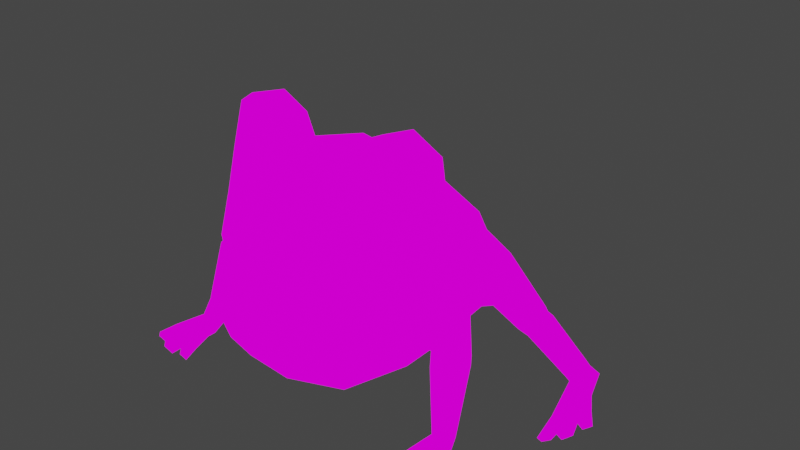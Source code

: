 # Source: FROG_rig_Jump.blend  (saved by Blender 2.91.10; exported with 4.5.12 LTS)
import bpy
from mathutils import Matrix  # noqa: F401  (used for matrix-valued properties, if any)

bpy.ops.wm.read_factory_settings(use_empty=True)
scene = bpy.context.scene
scene.name = 'Scene'

# ---- collections
col_collection = bpy.data.collections.new('Collection'); scene.collection.children.link(col_collection)

# ---- images (referenced by path relative to the original .blend; pixels are not part of the script)
import os
ASSET_DIR = os.environ.get("B2B_ASSET_DIR", "")  # directory of the original .blend (textures are referenced by path, not embedded)
HERE = os.path.dirname(os.path.abspath(__file__))  # packed textures are extracted next to this script under _unpacked/

def load_image(name, relpath, width, height, colorspace="sRGB"):
    """Load a texture the original file referenced (path relative to the .blend, or extracted next to this script)."""
    p = next((c for c in (os.path.join(HERE, relpath), os.path.join(ASSET_DIR, relpath)) if relpath and os.path.exists(c)), "")
    if p:
        img = bpy.data.images.load(p, check_existing=True)
        img.name = name
    else:  # same state as the original file: an image datablock whose file is absent (Cycles renders it pink)
        img = bpy.data.images.new(name, width, height)
        img.source = "FILE"
        img.filepath = "//" + (relpath or name)
    img.colorspace_settings.name = colorspace
    return img
img_colors_png_001 = load_image('colors.png.001', 'colors.png', 1024, 1024, 'sRGB')

# ---- materials (node trees are filled in below, after node groups)
mat_frog = bpy.data.materials.new('frog')
mat_frog.use_transparent_shadow = False

# ---- material node trees
mat_frog.use_nodes = True; mat_frog.node_tree.nodes.clear()
_N = mat_frog.node_tree.nodes; _L = mat_frog.node_tree.links
n0 = _N.new('ShaderNodeBsdfPrincipled'); n0.name = 'Principled BSDF'; n0.location = (10, 300)
n0.distribution = 'GGX'
n0.subsurface_method = 'BURLEY'
n0.inputs[3].default_value = 1.45
n0.inputs[27].default_value = (0.0, 0.0, 0.0, 1.0)
n0.inputs[28].default_value = 1.0
n1 = _N.new('ShaderNodeOutputMaterial'); n1.name = 'Material Output'; n1.location = (300, 300)
n2 = _N.new('ShaderNodeTexImage'); n2.name = 'Image Texture'; n2.location = (-320, 163)
n2.image = img_colors_png_001
_L.new(n2.outputs[0], n1.inputs[0])
n1.is_active_output = True

# ---- world
world_world = bpy.data.worlds.new('World'); scene.world = world_world
world_world.use_nodes = True; world_world.node_tree.nodes.clear()
_N = world_world.node_tree.nodes; _L = world_world.node_tree.links
n0 = _N.new('ShaderNodeOutputWorld'); n0.name = 'World Output'; n0.location = (300, 300)
n1 = _N.new('ShaderNodeBackground'); n1.name = 'Background'; n1.location = (10, 300)
n1.inputs[0].default_value = (0.05088, 0.05088, 0.05088, 1.0)
_L.new(n1.outputs[0], n0.inputs[0])
n0.is_active_output = True
world_world.color = (0.05088, 0.05088, 0.05088)
world_world.use_sun_shadow = False
world_world.sun_shadow_jitter_overblur = 0.0

# ---- meshes
me_cube_002 = bpy.data.meshes.new('Cube.002')
me_cube_002.from_pydata([(0.3611, 0.4402, 0.1773), (0.2691, 0.02207, 0.09603), (0.4622, 0.03429, 0.8961), (0.0, 0.6921, 0.4083), (0.0, 0.7672, 0.09463), (0.0, 0.7672, 0.2537), (0.0, 0.07362, 1.031), (0.0, 0.5913, 0.5574), (0.0, 0.3317, 0.8502), (0.0, 0.4259, 0.02617), (0.0, 0.004974, 0.01737), (0.183, 0.6782, 0.3651), (0.0, 0.8851, 0.1341), (0.3433, -0.2043, 1.203), (0.4849, -0.1389, 1.118), (0.4788, -0.1993, 0.9364), (0.3198, -0.2933, 0.8724), (0.183, -0.3283, 0.9981), (0.1991, -0.2607, 1.142), (0.4477, -0.1785, 1.102), (0.3433, -0.2112, 1.167), (0.4388, -0.2161, 0.9622), (0.3255, -0.2884, 0.9197), (0.2251, -0.3131, 0.9899), (0.232, -0.2626, 1.116), (0.4959, -0.198, 0.5535), (0.353, -0.4146, 0.643), (0.08997, -0.5508, 0.7943), (0.0, -0.3309, 1.012), (0.0, -0.6003, 0.7446), (0.07219, -0.5229, 0.8452), (0.3609, -0.4129, 0.6037), (0.1651, -0.5658, 0.6738), (0.0, -0.6026, 0.6997), (0.3522, -0.359, 0.8244), (0.5024, -0.1748, 0.7391), (0.0, -0.5143, 0.9161), (0.264, -0.3635, 0.122), (0.0, -0.4258, 0.09452), (0.2988, -0.4631, 0.2666), (0.4832, -0.2282, 0.3242), (0.0, -0.612, 0.3028), (0.151, -0.5792, 0.3095), (0.0, -0.5789, 0.6968), (0.3424, -0.3892, 0.6008), (0.1465, -0.5421, 0.6709), (0.0, -0.5765, 0.7417), (0.1465, -0.5397, 0.7194), (0.3344, -0.3909, 0.6401), (0.3433, -0.0266, 1.168), (0.4947, -0.04088, 1.1), (0.4824, -0.1042, 0.8988), (0.1787, -0.1313, 1.032), (0.1991, -0.045, 1.111), (0.2119, -0.02647, 0.9805), (0.0, -0.1328, 1.053), (0.253, 0.05209, 0.957), (0.2226, 0.3244, 0.8001), (0.1701, -0.4698, 0.8817), (0.1651, -0.5635, 0.7223), (0.05227, -0.5311, 0.8437), (0.07055, -0.5551, 0.7899), (0.0, -0.09962, 0.703), (0.0, -0.09616, 0.4259), (0.1144, -0.09898, 0.6759), (0.1203, -0.09716, 0.4444), (0.5337, 0.07077, 0.5669), (0.4765, -0.08013, 0.2574), (0.5016, 0.03051, 0.2899), (0.5808, 0.0388, 0.5244), (0.4893, -0.08594, 0.2638), (0.6826, -0.1942, -0.001703), (0.5292, 0.1133, 0.4078), (0.7191, -0.2152, 0.02164), (0.7123, -0.2573, 0.04411), (0.5847, -0.07286, 0.5084), (0.669, -0.2783, 0.04323), (0.5361, -0.1544, 0.3376), (0.6324, -0.2573, 0.01989), (0.6393, -0.2152, -0.002576), (0.7151, -0.2024, 0.04129), (0.67, -0.05969, 0.2594), (0.669, -0.1412, 0.281), (0.6006, -0.1849, 0.2539), (0.5333, -0.1469, 0.2052), (0.5342, -0.06536, 0.1836), (0.6886, -0.2324, -0.02141), (0.7289, -0.2536, -0.009182), (0.7289, -0.296, -0.009182), (0.6893, -0.3011, -0.02118), (0.6482, -0.296, -0.03364), (0.6482, -0.2536, -0.03364), (0.7424, -0.3925, 0.04313), (0.6482, -0.3925, 0.02432), (0.6031, -0.3925, 1.615e-05), (0.7558, -0.3925, -0.001024), (0.6644, -0.3925, -0.02874), (0.6228, -0.3925, -0.04134), (0.7109, -0.3925, -0.01465), (0.6959, -0.3925, 0.03731), (0.6613, -0.4961, -0.02968), (0.7139, -0.4961, -0.01373), (0.6497, -0.4952, 0.008172), (0.7037, -0.4952, 0.02288), (0.7212, -0.4717, 0.02385), (0.7303, -0.4726, -0.00877), (0.7752, -0.4726, 0.00486), (0.7677, -0.4717, 0.02967), (0.5974, -0.4726, -0.04905), (0.6389, -0.4726, -0.03645), (0.5836, -0.4717, -0.02704), (0.6286, -0.4717, -0.002738), (0.5386, -0.1105, 0.5269), (0.4747, 0.1187, 0.8458), (0.4855, -0.1716, 0.3207), (0.4279, -0.1648, 0.2037), (0.1305, 0.7702, 0.1962), (0.281, 0.5721, 0.4848), (0.1026, 0.7674, 0.1255), (0.1582, 0.4259, 0.04875), (0.475, 0.06941, 0.2742), (0.429, 0.2999, 0.7239), (0.5107, 0.1769, 0.4035), (0.7904, 0.6416, -0.07637), (0.308, 0.6576, 0.3047), (0.5884, 0.6333, 0.1498), (0.3665, 0.5732, 0.4364), (0.6136, 0.5644, 0.1418), (0.4249, 0.4106, 0.42), (0.5792, 0.5176, 0.09635), (0.4278, 0.3586, 0.2896), (0.5195, 0.5396, 0.05891), (0.4942, 0.6085, 0.06691), (0.3002, 0.5916, 0.1806), (0.7364, 0.7312, -0.1243), (0.7771, 0.717, -0.1025), (0.7357, 0.6158, -0.1518), (0.7136, 0.7012, -0.1544), (0.8085, 0.6525, -0.1004), (0.7736, 0.6169, -0.124), (0.7751, 0.7502, -0.165), (0.8181, 0.7375, -0.1397), (0.8571, 0.6091, -0.1705), (0.8247, 0.5924, -0.1993), (0.7871, 0.5879, -0.2276), (0.7481, 0.7201, -0.1969), (0.8961, 0.479, -0.1275), (0.8048, 0.4494, -0.1852), (0.7627, 0.4382, -0.2294), (0.9227, 0.4985, -0.1655), (0.8378, 0.4732, -0.2313), (0.7951, 0.4593, -0.2624), (0.8781, 0.4854, -0.1984), (0.8467, 0.4625, -0.1529), (0.8744, 0.3446, -0.2497), (0.92, 0.3585, -0.2124), (0.8507, 0.3288, -0.2169), (0.8981, 0.3436, -0.1803), (0.9225, 0.3851, -0.1643), (0.9404, 0.3979, -0.1942), (0.981, 0.4107, -0.1647), (0.9667, 0.401, -0.1423), (0.784, 0.3304, -0.2968), (0.8244, 0.3414, -0.2736), (0.7663, 0.3191, -0.2776), (0.8083, 0.3274, -0.2413), (0.5107, 0.6535, 0.1334), (0.5757, 0.6295, 0.1742), (0.6032, 0.5544, 0.1655), (0.5657, 0.5033, 0.1159), (0.5007, 0.528, 0.07532), (0.4731, 0.6024, 0.08386), (0.6358, 0.5783, 0.1183), (0.5473, 0.6665, 0.09826), (0.513, 0.6216, 0.05315), (0.5408, 0.5535, 0.04082), (0.6082, 0.6453, 0.131), (0.6011, 0.5333, 0.07341), (0.7191, 0.7194, -0.09428), (0.7208, 0.6073, -0.131), (0.6952, 0.6885, -0.1243), (0.7601, 0.7047, -0.07127), (0.7602, 0.608, -0.1046), (0.4044, 0.4686, 0.1849), (0.3679, 0.6424, 0.3037), (0.4114, 0.5769, 0.4077), (0.453, 0.4519, 0.3943), (0.4459, 0.3916, 0.281), (0.3608, 0.5822, 0.1904), (0.5888, 0.007704, 0.2465), (0.6558, -0.1294, 0.313), (0.5863, -0.1763, 0.2785), (0.6582, -0.04085, 0.2932), (0.5196, -0.1306, 0.2244), (0.5252, -0.03551, 0.2131), (0.6771, -0.08215, 0.2251), (0.6753, -0.158, 0.2468), (0.6105, -0.1984, 0.2234), (0.5476, -0.1629, 0.1784), (0.5494, -0.08701, 0.1567), (0.6141, -0.04665, 0.18), (0.7087, -0.2477, 0.06368), (0.6633, -0.2706, 0.06064), (0.6242, -0.2482, 0.0352), (0.6306, -0.2028, 0.01281), (0.676, -0.1799, 0.01585), (0.3298, -0.3028, 0.9785), (0.3394, -0.2612, 1.112), (0.0, -0.6884, 0.5478), (0.3401, -0.4912, 0.4459), (0.1594, -0.6563, 0.5305), (0.4997, -0.06981, 0.6614)], [], [(9, 119, 1, 10), (211, 35, 25, 112), (4, 118, 119, 9), (117, 7, 57, 121), (121, 57, 56, 113), (116, 5, 3, 11), (11, 124, 116), (11, 3, 7, 117), (1, 67, 115), (116, 118, 12), (5, 116, 12), (118, 4, 12), (19, 207, 206, 21), (20, 19, 14, 13), (19, 21, 15, 14), (21, 22, 16, 15), (22, 23, 17, 16), (23, 24, 18, 17), (24, 20, 13, 18), (34, 58, 59, 26), (35, 34, 26, 25), (58, 17, 28, 36), (26, 59, 47, 48), (59, 29, 46, 47), (32, 31, 44, 45), (27, 30, 60, 61), (15, 16, 34, 35), (16, 17, 58, 34), (40, 39, 115), (39, 42, 37), (31, 32, 210, 209), (32, 33, 208, 210), (25, 31, 209, 40), (45, 63, 43), (65, 25, 64), (25, 26, 48), (31, 25, 44), (33, 32, 45, 43), (17, 18, 53, 52), (13, 14, 50, 49), (18, 13, 49, 53), (14, 15, 51, 50), (52, 53, 54), (49, 50, 2, 56), (53, 49, 56, 54), (50, 51, 2), (17, 52, 55, 28), (52, 54, 6, 55), (57, 7, 8), (56, 57, 8, 6), (6, 54, 56), (15, 35, 51), (51, 35, 2), (35, 211, 2), (113, 66, 121), (120, 1, 119), (37, 10, 1, 115), (30, 27, 59, 58), (61, 60, 36, 29), (27, 61, 29, 59), (60, 30, 58, 36), (62, 47, 46), (64, 62, 63, 65), (64, 25, 48), (48, 47, 62, 64), (45, 44, 65, 63), (65, 44, 25), (115, 114, 40), (121, 66, 122), (40, 114, 112, 25), (67, 1, 120), (67, 120, 68, 70), (122, 66, 69, 72), (120, 122, 72, 68), (189, 72, 69, 192), (192, 69, 75, 190), (190, 75, 77, 191), (191, 77, 70, 193), (193, 70, 68, 194), (194, 68, 72, 189), (79, 71, 86, 91), (199, 85, 200), (198, 84, 85, 199), (197, 83, 84, 198), (196, 82, 83, 197), (195, 81, 82, 196), (195, 200, 81), (86, 89, 90, 91), (76, 78, 94, 93), (73, 74, 88, 87), (78, 79, 91, 90), (71, 73, 87, 86), (78, 90, 97, 94), (99, 93, 102, 103), (99, 98, 105, 104), (89, 98, 96), (90, 89, 96, 97), (88, 74, 92, 95), (74, 76, 99, 92), (96, 98, 101, 100), (93, 96, 100, 102), (99, 76, 93), (98, 89, 88, 95), (89, 86, 87, 88), (98, 99, 103, 101), (101, 103, 102, 100), (92, 99, 104, 107), (94, 97, 108, 110), (95, 92, 107, 106), (93, 94, 110, 111), (98, 95, 106, 105), (97, 96, 109, 108), (110, 108, 109, 111), (107, 104, 105, 106), (96, 93, 111, 109), (77, 75, 112, 114), (66, 112, 75, 69), (67, 70, 77, 114), (113, 56, 2), (10, 37, 38), (114, 115, 67), (37, 42, 41, 38), (126, 124, 11, 117), (133, 0, 118, 116), (0, 119, 118), (0, 130, 120, 119), (128, 126, 117, 121), (124, 133, 116), (130, 128, 121, 122), (130, 122, 120), (184, 124, 126, 185), (185, 126, 128, 186), (186, 128, 130, 187), (187, 130, 0, 183), (183, 0, 133, 188), (188, 133, 124, 184), (180, 178, 134, 137), (182, 179, 136, 139), (181, 123, 138, 135), (179, 180, 137, 136), (178, 181, 135, 134), (123, 182, 139, 138), (137, 134, 140, 145), (140, 143, 144, 145), (139, 136, 148, 147), (135, 138, 142, 141), (136, 137, 145, 144), (134, 135, 141, 140), (136, 144, 151, 148), (153, 147, 156, 157), (153, 152, 159, 158), (143, 152, 150), (144, 143, 150, 151), (142, 138, 146, 149), (138, 139, 153, 146), (150, 152, 155, 154), (147, 150, 154, 156), (153, 139, 147), (152, 143, 142, 149), (143, 140, 141, 142), (152, 153, 157, 155), (155, 157, 156, 154), (146, 153, 158, 161), (148, 151, 162, 164), (149, 146, 161, 160), (147, 148, 164, 165), (152, 149, 160, 159), (151, 150, 163, 162), (164, 162, 163, 165), (161, 158, 159, 160), (150, 147, 165, 163), (132, 171, 166), (131, 170, 171, 132), (129, 169, 170, 131), (127, 168, 169, 129), (125, 167, 168, 127), (166, 167, 125), (127, 129, 177, 172), (125, 176, 173), (131, 132, 174, 175), (125, 127, 172, 176), (129, 131, 175, 177), (174, 132, 173), (175, 174, 180, 179), (172, 177, 182, 123), (166, 173, 132), (173, 176, 181, 178), (125, 173, 166), (176, 172, 123, 181), (177, 175, 179, 182), (174, 173, 178, 180), (171, 188, 184, 166), (170, 183, 188, 171), (169, 187, 183, 170), (168, 186, 187, 169), (167, 185, 186, 168), (166, 184, 185, 167), (85, 194, 189), (84, 193, 194, 85), (83, 191, 193, 84), (82, 190, 191, 83), (81, 192, 190, 82), (189, 192, 81), (205, 200, 195, 80), (80, 195, 196, 201), (201, 196, 197, 202), (202, 197, 198, 203), (203, 198, 199, 204), (204, 199, 200, 205), (76, 202, 203, 78), (200, 189, 81), (78, 203, 204, 79), (79, 204, 205, 71), (200, 85, 189), (74, 201, 202, 76), (73, 80, 201, 74), (71, 205, 80, 73), (22, 206, 23), (21, 206, 22), (23, 206, 207, 24), (207, 19, 20), (24, 207, 20), (115, 39, 37), (40, 209, 39), (209, 210, 42, 39), (210, 208, 41, 42), (113, 2, 211, 66), (66, 211, 112)])
_uv = me_cube_002.uv_layers.new(name='UVMap')
_uv.uv.foreach_set('vector', [0.04263, 0.5419, 0.04263, 0.5419, 0.04263, 0.5419, 0.04263, 0.5419, 0.6307, 0.969, 0.6307, 0.969, 0.6307, 0.969, 0.6307, 0.969, 0.04263, 0.5419, 0.04263, 0.5419, 0.04263, 0.5419, 0.04263, 0.5419, 0.626, 0.9681, 0.626, 0.9681, 0.626, 0.9681, 0.626, 0.9681, 0.626, 0.9681, 0.626, 0.9681, 0.626, 0.9681, 0.626, 0.9681, 0.626, 0.9681, 0.626, 0.9681, 0.626, 0.9681, 0.626, 0.9681, 0.626, 0.9681, 0.626, 0.9681, 0.626, 0.9681, 0.626, 0.9681, 0.626, 0.9681, 0.626, 0.9681, 0.626, 0.9681, 0.04263, 0.5419, 0.04263, 0.5419, 0.04263, 0.5419, 0.626, 0.9681, 0.626, 0.9681, 0.626, 0.9681, 0.626, 0.9681, 0.626, 0.9681, 0.626, 0.9681, 0.626, 0.9681, 0.626, 0.9681, 0.626, 0.9681, 0.1365, 0.4555, 0.1365, 0.4555, 0.1365, 0.4555, 0.1365, 0.4555, 0.6422, 0.8942, 0.6422, 0.8942, 0.6422, 0.8942, 0.6422, 0.8942, 0.6422, 0.8942, 0.6422, 0.8942, 0.6422, 0.8942, 0.6422, 0.8942, 0.6422, 0.8942, 0.6422, 0.8942, 0.6422, 0.8942, 0.6422, 0.8942, 0.6422, 0.8942, 0.6422, 0.8942, 0.6422, 0.8942, 0.6422, 0.8942, 0.6422, 0.8942, 0.6422, 0.8942, 0.6422, 0.8942, 0.6422, 0.8942, 0.6422, 0.8942, 0.6422, 0.8942, 0.6422, 0.8942, 0.6422, 0.8942, 0.6633, 0.9242, 0.6633, 0.9242, 0.6633, 0.9242, 0.6633, 0.9242, 0.6633, 0.9242, 0.6633, 0.9242, 0.6633, 0.9242, 0.6633, 0.9242, 0.6633, 0.9242, 0.6633, 0.9242, 0.6633, 0.9242, 0.6633, 0.9242, 0.7735, 0.9684, 0.7735, 0.9684, 0.7735, 0.9684, 0.7735, 0.9684, 0.7735, 0.9684, 0.7735, 0.9684, 0.7735, 0.9684, 0.7735, 0.9684, 0.7735, 0.9684, 0.7735, 0.9684, 0.7735, 0.9684, 0.7735, 0.9684, 0.9443, 0.9248, 0.9443, 0.9248, 0.9443, 0.9248, 0.9443, 0.9248, 0.6633, 0.9242, 0.6633, 0.9242, 0.6633, 0.9242, 0.6633, 0.9242, 0.6633, 0.9242, 0.6633, 0.9242, 0.6633, 0.9242, 0.6633, 0.9242, 0.6234, 0.9504, 0.6234, 0.9504, 0.6234, 0.9504, 0.04263, 0.5419, 0.04263, 0.5419, 0.04263, 0.5419, 0.6302, 0.9259, 0.6302, 0.9259, 0.6302, 0.9259, 0.6302, 0.9259, 0.6302, 0.9259, 0.6302, 0.9259, 0.6302, 0.9259, 0.6302, 0.9259, 0.6302, 0.9259, 0.6302, 0.9259, 0.6302, 0.9259, 0.6302, 0.9259, 0.3485, 0.6139, 0.3485, 0.6139, 0.3485, 0.6139, 0.3485, 0.6139, 0.3485, 0.6139, 0.3485, 0.6139, 0.7735, 0.9684, 0.7735, 0.9684, 0.7735, 0.9684, 0.7735, 0.9684, 0.7735, 0.9684, 0.7735, 0.9684, 0.7735, 0.9684, 0.7735, 0.9684, 0.7735, 0.9684, 0.7735, 0.9684, 0.6633, 0.9242, 0.6633, 0.9242, 0.6633, 0.9242, 0.6633, 0.9242, 0.6633, 0.9242, 0.6633, 0.9242, 0.6633, 0.9242, 0.6633, 0.9242, 0.6633, 0.9242, 0.6633, 0.9242, 0.6633, 0.9242, 0.6633, 0.9242, 0.6633, 0.9242, 0.6633, 0.9242, 0.6633, 0.9242, 0.6633, 0.9242, 0.6633, 0.9242, 0.6633, 0.9242, 0.6633, 0.9242, 0.7411, 0.924, 0.7411, 0.924, 0.7411, 0.924, 0.7411, 0.924, 0.7411, 0.924, 0.7411, 0.924, 0.7411, 0.924, 0.7411, 0.924, 0.6633, 0.9242, 0.6633, 0.9242, 0.6633, 0.9242, 0.6633, 0.9242, 0.6633, 0.9242, 0.6633, 0.9242, 0.6633, 0.9242, 0.6633, 0.9242, 0.6633, 0.9242, 0.6633, 0.9242, 0.6633, 0.9242, 0.626, 0.9681, 0.626, 0.9681, 0.626, 0.9681, 0.626, 0.9681, 0.626, 0.9681, 0.626, 0.9681, 0.626, 0.9681, 0.6633, 0.9242, 0.6633, 0.9242, 0.6633, 0.9242, 0.6633, 0.9242, 0.6633, 0.9242, 0.6633, 0.9242, 0.6633, 0.9242, 0.6633, 0.9242, 0.6633, 0.9242, 0.6633, 0.9242, 0.6633, 0.9242, 0.6633, 0.9242, 0.626, 0.9681, 0.626, 0.9681, 0.626, 0.9681, 0.04263, 0.5419, 0.04263, 0.5419, 0.04263, 0.5419, 0.04263, 0.5419, 0.04263, 0.5419, 0.04263, 0.5419, 0.04263, 0.5419, 0.6633, 0.9242, 0.6633, 0.9242, 0.6633, 0.9242, 0.6633, 0.9242, 0.6633, 0.9242, 0.6633, 0.9242, 0.6633, 0.9242, 0.6633, 0.9242, 0.6633, 0.9242, 0.6633, 0.9242, 0.6633, 0.9242, 0.6633, 0.9242, 0.6633, 0.9242, 0.6633, 0.9242, 0.6633, 0.9242, 0.6633, 0.9242, 0.3485, 0.6139, 0.3485, 0.6139, 0.3485, 0.6139, 0.3485, 0.6139, 0.3485, 0.6139, 0.3485, 0.6139, 0.3485, 0.6139, 0.3485, 0.6139, 0.3485, 0.6139, 0.3485, 0.6139, 0.3485, 0.6139, 0.3485, 0.6139, 0.3485, 0.6139, 0.3485, 0.6139, 0.3485, 0.6139, 0.3485, 0.6139, 0.3485, 0.6139, 0.3485, 0.6139, 0.3485, 0.6139, 0.3485, 0.6139, 0.3485, 0.6139, 0.6234, 0.9504, 0.6234, 0.9504, 0.6234, 0.9504, 0.626, 0.9681, 0.626, 0.9681, 0.626, 0.9681, 0.626, 0.9681, 0.626, 0.9681, 0.626, 0.9681, 0.626, 0.9681, 0.04263, 0.5419, 0.04263, 0.5419, 0.04263, 0.5419, 0.6567, 0.9516, 0.6567, 0.9516, 0.6567, 0.9516, 0.6567, 0.9516, 0.6567, 0.9516, 0.6567, 0.9516, 0.6567, 0.9516, 0.6567, 0.9516, 0.6567, 0.9516, 0.6567, 0.9516, 0.6567, 0.9516, 0.6567, 0.9516, 0.6567, 0.9516, 0.6567, 0.9516, 0.6567, 0.9516, 0.6567, 0.9516, 0.6567, 0.9516, 0.6567, 0.9516, 0.6567, 0.9516, 0.6567, 0.9516, 0.6567, 0.9516, 0.6567, 0.9516, 0.6567, 0.9516, 0.6567, 0.9516, 0.6567, 0.9516, 0.6567, 0.9516, 0.6567, 0.9516, 0.6567, 0.9516, 0.6567, 0.9516, 0.6567, 0.9516, 0.6567, 0.9516, 0.6567, 0.9516, 0.6567, 0.9516, 0.6567, 0.9516, 0.6567, 0.9516, 0.6567, 0.9516, 0.6567, 0.9516, 0.6567, 0.9516, 0.6567, 0.9516, 0.6567, 0.9516, 0.6567, 0.9516, 0.6567, 0.9516, 0.6567, 0.9516, 0.6567, 0.9516, 0.6567, 0.9516, 0.6567, 0.9516, 0.6567, 0.9516, 0.6567, 0.9516, 0.6567, 0.9516, 0.6567, 0.9516, 0.6567, 0.9516, 0.6567, 0.9516, 0.6567, 0.9516, 0.6567, 0.9516, 0.6567, 0.9516, 0.6567, 0.9516, 0.6567, 0.9516, 0.6567, 0.9516, 0.6567, 0.9516, 0.6567, 0.9516, 0.6567, 0.9516, 0.6567, 0.9516, 0.7638, 0.9299, 0.7638, 0.9299, 0.7638, 0.9299, 0.7638, 0.9299, 0.6567, 0.9516, 0.6567, 0.9516, 0.6567, 0.9516, 0.6567, 0.9516, 0.6567, 0.9516, 0.6567, 0.9516, 0.6567, 0.9516, 0.6567, 0.9516, 0.6567, 0.9516, 0.6567, 0.9516, 0.6567, 0.9516, 0.6567, 0.9516, 0.6567, 0.9516, 0.6567, 0.9516, 0.6567, 0.9516, 0.6567, 0.9516, 0.6567, 0.9516, 0.6567, 0.9516, 0.6567, 0.9516, 0.6567, 0.9516, 0.6567, 0.9516, 0.6567, 0.9516, 0.6567, 0.9516, 0.6567, 0.9516, 0.7735, 0.9684, 0.7735, 0.9684, 0.7735, 0.9684, 0.7735, 0.9684, 0.7638, 0.9299, 0.7638, 0.9299, 0.7638, 0.9299, 0.7638, 0.9299, 0.7638, 0.9299, 0.7638, 0.9299, 0.7638, 0.9299, 0.6567, 0.9516, 0.6567, 0.9516, 0.6567, 0.9516, 0.6567, 0.9516, 0.6567, 0.9516, 0.6567, 0.9516, 0.6567, 0.9516, 0.6567, 0.9516, 0.7638, 0.9299, 0.7638, 0.9299, 0.7638, 0.9299, 0.7638, 0.9299, 0.7735, 0.9684, 0.7735, 0.9684, 0.7735, 0.9684, 0.7735, 0.9684, 0.6567, 0.9516, 0.6567, 0.9516, 0.6567, 0.9516, 0.7638, 0.9299, 0.7638, 0.9299, 0.7638, 0.9299, 0.7638, 0.9299, 0.7638, 0.9299, 0.7638, 0.9299, 0.7638, 0.9299, 0.7638, 0.9299, 0.7735, 0.9684, 0.7735, 0.9684, 0.7735, 0.9684, 0.7735, 0.9684, 0.6567, 0.9516, 0.6567, 0.9516, 0.6567, 0.9516, 0.6567, 0.9516, 0.6567, 0.9516, 0.6567, 0.9516, 0.6567, 0.9516, 0.6567, 0.9516, 0.6567, 0.9516, 0.6567, 0.9516, 0.6567, 0.9516, 0.6567, 0.9516, 0.6567, 0.9516, 0.6567, 0.9516, 0.6567, 0.9516, 0.6567, 0.9516, 0.6567, 0.9516, 0.6567, 0.9516, 0.6567, 0.9516, 0.6567, 0.9516, 0.7638, 0.9299, 0.7638, 0.9299, 0.7638, 0.9299, 0.7638, 0.9299, 0.7638, 0.9299, 0.7638, 0.9299, 0.7638, 0.9299, 0.7638, 0.9299, 0.6567, 0.9516, 0.6567, 0.9516, 0.6567, 0.9516, 0.6567, 0.9516, 0.6567, 0.9516, 0.6567, 0.9516, 0.6567, 0.9516, 0.6567, 0.9516, 0.7735, 0.9684, 0.7735, 0.9684, 0.7735, 0.9684, 0.7735, 0.9684, 0.6567, 0.9516, 0.6567, 0.9516, 0.6567, 0.9516, 0.6567, 0.9516, 0.6567, 0.9516, 0.6567, 0.9516, 0.6567, 0.9516, 0.6567, 0.9516, 0.6567, 0.9516, 0.6567, 0.9516, 0.6567, 0.9516, 0.6567, 0.9516, 0.626, 0.9681, 0.626, 0.9681, 0.626, 0.9681, 0.04263, 0.5419, 0.04263, 0.5419, 0.04263, 0.5419, 0.6234, 0.9504, 0.6234, 0.9504, 0.6234, 0.9504, 0.04263, 0.5419, 0.04263, 0.5419, 0.04263, 0.5419, 0.04263, 0.5419, 0.626, 0.9681, 0.626, 0.9681, 0.626, 0.9681, 0.626, 0.9681, 0.04263, 0.5419, 0.04263, 0.5419, 0.04263, 0.5419, 0.04263, 0.5419, 0.04263, 0.5419, 0.04263, 0.5419, 0.04263, 0.5419, 0.04263, 0.5419, 0.04263, 0.5419, 0.04263, 0.5419, 0.04263, 0.5419, 0.626, 0.9681, 0.626, 0.9681, 0.626, 0.9681, 0.626, 0.9681, 0.626, 0.9681, 0.626, 0.9681, 0.626, 0.9681, 0.626, 0.9681, 0.626, 0.9681, 0.626, 0.9681, 0.626, 0.9681, 0.626, 0.9681, 0.626, 0.9681, 0.626, 0.9681, 0.626, 0.9681, 0.626, 0.9681, 0.626, 0.9681, 0.626, 0.9681, 0.626, 0.9681, 0.626, 0.9681, 0.626, 0.9681, 0.626, 0.9681, 0.626, 0.9681, 0.626, 0.9681, 0.626, 0.9681, 0.626, 0.9681, 0.626, 0.9681, 0.626, 0.9681, 0.626, 0.9681, 0.626, 0.9681, 0.626, 0.9681, 0.626, 0.9681, 0.626, 0.9681, 0.626, 0.9681, 0.626, 0.9681, 0.626, 0.9681, 0.626, 0.9681, 0.626, 0.9681, 0.626, 0.9681, 0.626, 0.9681, 0.626, 0.9681, 0.626, 0.9681, 0.626, 0.9681, 0.626, 0.9681, 0.626, 0.9681, 0.626, 0.9681, 0.626, 0.9681, 0.626, 0.9681, 0.626, 0.9681, 0.626, 0.9681, 0.626, 0.9681, 0.626, 0.9681, 0.626, 0.9681, 0.626, 0.9681, 0.626, 0.9681, 0.626, 0.9681, 0.626, 0.9681, 0.626, 0.9681, 0.626, 0.9681, 0.626, 0.9681, 0.626, 0.9681, 0.626, 0.9681, 0.626, 0.9681, 0.626, 0.9681, 0.626, 0.9681, 0.626, 0.9681, 0.7395, 0.9778, 0.7395, 0.9778, 0.7395, 0.9778, 0.7395, 0.9778, 0.626, 0.9681, 0.626, 0.9681, 0.626, 0.9681, 0.626, 0.9681, 0.626, 0.9681, 0.626, 0.9681, 0.626, 0.9681, 0.626, 0.9681, 0.626, 0.9681, 0.626, 0.9681, 0.626, 0.9681, 0.626, 0.9681, 0.626, 0.9681, 0.626, 0.9681, 0.626, 0.9681, 0.626, 0.9681, 0.626, 0.9681, 0.626, 0.9681, 0.626, 0.9681, 0.626, 0.9681, 0.626, 0.9681, 0.626, 0.9681, 0.626, 0.9681, 0.626, 0.9681, 0.7735, 0.9684, 0.7735, 0.9684, 0.7735, 0.9684, 0.7735, 0.9684, 0.7395, 0.9778, 0.7395, 0.9778, 0.7395, 0.9778, 0.7395, 0.9778, 0.7395, 0.9778, 0.7395, 0.9778, 0.7395, 0.9778, 0.626, 0.9681, 0.626, 0.9681, 0.626, 0.9681, 0.626, 0.9681, 0.626, 0.9681, 0.626, 0.9681, 0.626, 0.9681, 0.626, 0.9681, 0.7395, 0.9778, 0.7395, 0.9778, 0.7395, 0.9778, 0.7395, 0.9778, 0.7735, 0.9684, 0.7735, 0.9684, 0.7735, 0.9684, 0.7735, 0.9684, 0.626, 0.9681, 0.626, 0.9681, 0.626, 0.9681, 0.7395, 0.9778, 0.7395, 0.9778, 0.7395, 0.9778, 0.7395, 0.9778, 0.7395, 0.9778, 0.7395, 0.9778, 0.7395, 0.9778, 0.7395, 0.9778, 0.7735, 0.9684, 0.7735, 0.9684, 0.7735, 0.9684, 0.7735, 0.9684, 0.626, 0.9681, 0.626, 0.9681, 0.626, 0.9681, 0.626, 0.9681, 0.626, 0.9681, 0.626, 0.9681, 0.626, 0.9681, 0.626, 0.9681, 0.626, 0.9681, 0.626, 0.9681, 0.626, 0.9681, 0.626, 0.9681, 0.626, 0.9681, 0.626, 0.9681, 0.626, 0.9681, 0.626, 0.9681, 0.626, 0.9681, 0.626, 0.9681, 0.626, 0.9681, 0.626, 0.9681, 0.7395, 0.9778, 0.7395, 0.9778, 0.7395, 0.9778, 0.7395, 0.9778, 0.7395, 0.9778, 0.7395, 0.9778, 0.7395, 0.9778, 0.7395, 0.9778, 0.626, 0.9681, 0.626, 0.9681, 0.626, 0.9681, 0.626, 0.9681, 0.626, 0.9681, 0.626, 0.9681, 0.626, 0.9681, 0.626, 0.9681, 0.7735, 0.9684, 0.7735, 0.9684, 0.7735, 0.9684, 0.7735, 0.9684, 0.626, 0.9681, 0.626, 0.9681, 0.626, 0.9681, 0.626, 0.9681, 0.626, 0.9681, 0.626, 0.9681, 0.626, 0.9681, 0.626, 0.9681, 0.626, 0.9681, 0.626, 0.9681, 0.626, 0.9681, 0.626, 0.9681, 0.626, 0.9681, 0.626, 0.9681, 0.626, 0.9681, 0.626, 0.9681, 0.626, 0.9681, 0.626, 0.9681, 0.626, 0.9681, 0.626, 0.9681, 0.626, 0.9681, 0.626, 0.9681, 0.626, 0.9681, 0.626, 0.9681, 0.626, 0.9681, 0.626, 0.9681, 0.626, 0.9681, 0.626, 0.9681, 0.626, 0.9681, 0.626, 0.9681, 0.626, 0.9681, 0.626, 0.9681, 0.626, 0.9681, 0.626, 0.9681, 0.626, 0.9681, 0.626, 0.9681, 0.626, 0.9681, 0.626, 0.9681, 0.626, 0.9681, 0.626, 0.9681, 0.626, 0.9681, 0.626, 0.9681, 0.626, 0.9681, 0.626, 0.9681, 0.626, 0.9681, 0.626, 0.9681, 0.626, 0.9681, 0.626, 0.9681, 0.626, 0.9681, 0.626, 0.9681, 0.626, 0.9681, 0.626, 0.9681, 0.626, 0.9681, 0.626, 0.9681, 0.626, 0.9681, 0.626, 0.9681, 0.626, 0.9681, 0.626, 0.9681, 0.626, 0.9681, 0.626, 0.9681, 0.626, 0.9681, 0.626, 0.9681, 0.626, 0.9681, 0.626, 0.9681, 0.626, 0.9681, 0.626, 0.9681, 0.626, 0.9681, 0.626, 0.9681, 0.626, 0.9681, 0.626, 0.9681, 0.626, 0.9681, 0.626, 0.9681, 0.626, 0.9681, 0.626, 0.9681, 0.626, 0.9681, 0.626, 0.9681, 0.626, 0.9681, 0.626, 0.9681, 0.626, 0.9681, 0.626, 0.9681, 0.626, 0.9681, 0.626, 0.9681, 0.626, 0.9681, 0.626, 0.9681, 0.626, 0.9681, 0.626, 0.9681, 0.626, 0.9681, 0.626, 0.9681, 0.626, 0.9681, 0.626, 0.9681, 0.626, 0.9681, 0.626, 0.9681, 0.626, 0.9681, 0.626, 0.9681, 0.626, 0.9681, 0.626, 0.9681, 0.626, 0.9681, 0.626, 0.9681, 0.6567, 0.9516, 0.6567, 0.9516, 0.6567, 0.9516, 0.6567, 0.9516, 0.6567, 0.9516, 0.6567, 0.9516, 0.6567, 0.9516, 0.6567, 0.9516, 0.6567, 0.9516, 0.6567, 0.9516, 0.6567, 0.9516, 0.6567, 0.9516, 0.6567, 0.9516, 0.6567, 0.9516, 0.6567, 0.9516, 0.6567, 0.9516, 0.6567, 0.9516, 0.6567, 0.9516, 0.6567, 0.9516, 0.6567, 0.9516, 0.6567, 0.9516, 0.6567, 0.9516, 0.6567, 0.9516, 0.6567, 0.9516, 0.6567, 0.9516, 0.6567, 0.9516, 0.6567, 0.9516, 0.6567, 0.9516, 0.6567, 0.9516, 0.6567, 0.9516, 0.6567, 0.9516, 0.6567, 0.9516, 0.6567, 0.9516, 0.6567, 0.9516, 0.6567, 0.9516, 0.6567, 0.9516, 0.6567, 0.9516, 0.6567, 0.9516, 0.6567, 0.9516, 0.6567, 0.9516, 0.6567, 0.9516, 0.6567, 0.9516, 0.6567, 0.9516, 0.6567, 0.9516, 0.6567, 0.9516, 0.6567, 0.9516, 0.6567, 0.9516, 0.6567, 0.9516, 0.6567, 0.9516, 0.6567, 0.9516, 0.6567, 0.9516, 0.6567, 0.9516, 0.6567, 0.9516, 0.6567, 0.9516, 0.6567, 0.9516, 0.6567, 0.9516, 0.6567, 0.9516, 0.6567, 0.9516, 0.6567, 0.9516, 0.6567, 0.9516, 0.6567, 0.9516, 0.6567, 0.9516, 0.6567, 0.9516, 0.6567, 0.9516, 0.6567, 0.9516, 0.6567, 0.9516, 0.6567, 0.9516, 0.6567, 0.9516, 0.6567, 0.9516, 0.6567, 0.9516, 0.6567, 0.9516, 0.6567, 0.9516, 0.6567, 0.9516, 0.6567, 0.9516, 0.6567, 0.9516, 0.6567, 0.9516, 0.1365, 0.4555, 0.1365, 0.4555, 0.1365, 0.4555, 0.1365, 0.4555, 0.1365, 0.4555, 0.1365, 0.4555, 0.1365, 0.4555, 0.1365, 0.4555, 0.1365, 0.4555, 0.1365, 0.4555, 0.1365, 0.4555, 0.1365, 0.4555, 0.1365, 0.4555, 0.1365, 0.4555, 0.1365, 0.4555, 0.1365, 0.4555, 0.04263, 0.5419, 0.04263, 0.5419, 0.04263, 0.5419, 0.6302, 0.9259, 0.6302, 0.9259, 0.6302, 0.9259, 0.6302, 0.9259, 0.6302, 0.9259, 0.6302, 0.9259, 0.6302, 0.9259, 0.6302, 0.9259, 0.6302, 0.9259, 0.6302, 0.9259, 0.6302, 0.9259, 0.626, 0.9681, 0.626, 0.9681, 0.626, 0.9681, 0.626, 0.9681, 0.626, 0.9681, 0.626, 0.9681, 0.626, 0.9681])
me_cube_002.materials.append(mat_frog)
me_cube_002.use_remesh_fix_poles = True
me_cube_002.use_remesh_preserve_attributes = False
me_cube_002.use_mirror_x = True
me_cube_002.use_mirror_vertex_groups = False
me_cube_002.update()
arm_armature = bpy.data.armatures.new('Armature')  # bones are not reproduced

# ---- objects
ob_cube_001 = bpy.data.objects.new('Cube.001', me_cube_002)
ob_armature = bpy.data.objects.new('Armature', arm_armature)
ob_empty = bpy.data.objects.new('Empty', None)

# ---- transforms, parenting, visibility, modifiers, constraints
ob_cube_001.parent = ob_armature
ob_cube_001.location = (0.0, 0.0, 0.0)
ob_cube_001.lineart.crease_threshold = 0.0
ob_cube_001.use_mesh_mirror_x = True
_vg = ob_cube_001.vertex_groups.new(name='root')
for _i, _w in zip([0, 1, 3, 4, 5, 6, 7, 8, 9, 10, 11, 12, 37, 38, 57, 63, 65, 115, 116, 117, 118, 119, 121, 124, 126, 128, 130, 133, 183, 184, 185, 188], [0.5576, 0.3383, 0.9926, 0.9544, 0.9917, 0.009846, 0.9926, 0.1055, 0.9981, 0.2041, 0.9996, 0.9924, 0.01371, 0.02535, 0.0676, 3.897e-06, 1.767e-07, 0.01568, 1.0, 0.9777, 0.997, 0.001158, 0.01378, 0.5798, 0.6951, 0.5505, 0.5172, 0.7092, 0.01636, 0.08022, 0.02317, 0.08707]): _vg.add([_i], _w, 'REPLACE')
_vg = ob_cube_001.vertex_groups.new(name='spine1')
for _i, _w in zip([1, 2, 3, 6, 7, 8, 9, 10, 11, 13, 14, 15, 17, 18, 19, 20, 21, 22, 23, 24, 28, 35, 37, 38, 39, 40, 41, 42, 49, 50, 51, 52, 53, 54, 55, 56, 57, 65, 66, 67, 68, 70, 72, 112, 113, 114, 115, 117, 119, 120, 121, 122, 126, 128, 187, 198, 206, 207, 211], [1.0, 0.1158, 0.01859, 0.1875, 0.09612, 0.9881, 0.06569, 0.9903, 9.666e-05, 0.04968, 0.05461, 0.03765, 0.00766, 0.04676, 0.0488, 0.04482, 0.03059, 0.002214, 0.00805, 0.03928, 0.009561, 0.0129, 0.993, 1.0, 0.5, 0.02385, 0.4565, 0.4505, 0.07095, 0.06599, 0.06292, 0.06848, 0.0831, 0.1152, 0.07258, 0.1502, 0.9992, 0.1636, 0.9978, 0.9999, 0.08617, 0.1073, 0.0683, 1.0, 0.1772, 1.0, 0.9266, 0.06839, 0.05327, 0.9417, 0.9997, 0.9998, 0.008236, 0.08433, 0.4684, 9.746e-06, 0.01082, 0.03383, 0.03691]): _vg.add([_i], _w, 'REPLACE')
_vg = ob_cube_001.vertex_groups.new(name='head')
for _i, _w in zip([2, 6, 7, 8, 13, 14, 15, 16, 17, 18, 19, 20, 21, 22, 23, 24, 25, 26, 27, 28, 29, 30, 31, 32, 33, 34, 35, 36, 40, 44, 45, 46, 47, 48, 49, 50, 51, 52, 53, 54, 55, 56, 57, 58, 59, 60, 61, 62, 63, 64, 65, 66, 69, 75, 112, 113, 114, 121, 122, 124, 184, 206, 207, 209, 211], [0.9993, 0.9906, 0.008489, 0.1996, 0.9841, 0.9971, 0.9977, 0.9981, 0.9936, 0.9992, 0.996, 0.9998, 0.9986, 1.0, 0.9998, 0.9989, 0.9999, 1.0, 0.9939, 0.9987, 0.9711, 1.0, 2.156e-06, 0.007924, 0.01506, 0.9941, 1.0, 0.9999, 0.05722, 0.000198, 0.02074, 0.9602, 0.981, 0.995, 0.9984, 1.0, 0.9997, 0.9999, 0.9987, 1.0, 0.9995, 0.9997, 0.1666, 1.0, 0.9947, 1.0, 0.9941, 0.9998, 0.9923, 0.9896, 0.9974, 0.1051, 0.03979, 0.03789, 0.1165, 0.5571, 0.02351, 0.1683, 0.003787, 0.1208, 0.003604, 0.9993, 1.0, 0.02775, 0.4346]): _vg.add([_i], _w, 'REPLACE')
_vg = ob_cube_001.vertex_groups.new(name='mouth')
for _i, _w in zip([1, 7, 9, 10, 25, 26, 27, 29, 30, 31, 32, 33, 35, 37, 38, 39, 40, 41, 42, 43, 44, 45, 46, 47, 48, 59, 60, 61, 63, 64, 65, 67, 68, 69, 70, 71, 72, 73, 75, 77, 80, 83, 84, 85, 112, 114, 115, 120, 122, 128, 186, 191, 193, 194, 205, 208, 209, 210, 211], [0.0, 0.0, 0.01774, 0.003681, 0.002407, 3.902e-11, 0.02317, 0.0001254, 0.01427, 1.0, 1.0, 0.9997, 0.03858, 0.5047, 0.4982, 0.5007, 0.0, 0.5003, 0.5065, 1.0, 0.9914, 0.9998, 1.043e-05, 2.058e-05, 1.273e-08, 4.299e-06, 0.01674, 0.01763, 0.1754, 0.01472, 0.1909, 0.003044, 0.02602, 0.0008814, 0.0001582, 0.3667, 0.0001188, 0.2591, 0.0, 0.0001076, 0.4126, 0.0, 0.0, 0.0, 0.009711, 7.516e-05, 0.01397, 0.01613, 5.985e-05, 7.066e-08, 0.0, 0.0, 0.0114, 0.0, 0.316, 0.9689, 1.0, 0.9538, 0.01719]): _vg.add([_i], _w, 'REPLACE')
_vg = ob_cube_001.vertex_groups.new(name='right_shoulder')
for _i, _w in zip([0, 1, 2, 6, 8, 10, 13, 14, 15, 16, 17, 18, 19, 20, 21, 22, 23, 24, 25, 26, 27, 29, 30, 31, 32, 33, 34, 35, 36, 37, 38, 39, 40, 41, 42, 43, 44, 45, 46, 47, 48, 49, 50, 51, 52, 53, 54, 56, 57, 58, 59, 60, 61, 63, 64, 65, 66, 67, 68, 69, 70, 72, 75, 77, 81, 82, 83, 84, 85, 112, 113, 114, 115, 117, 119, 120, 121, 122, 123, 125, 126, 127, 128, 129, 130, 131, 133, 136, 138, 139, 142, 143, 144, 146, 149, 152, 154, 155, 156, 163, 167, 168, 169, 170, 171, 172, 175, 176, 177, 179, 182, 183, 184, 185, 186, 187, 188, 189, 190, 191, 192, 193, 194, 195, 196, 197, 198, 199, 200, 206, 207, 209, 210, 211], [6.45e-10, 0.0002809, 0.0003175, 0.0, 0.0, 2.59e-05, 8.614e-08, 0.008772, 1.243e-06, 4.306e-08, 4.038e-09, 1.614e-07, 4.051e-08, 4.57e-07, 0.0005572, 2.918e-05, 8.79e-05, 1.283e-07, 7.173e-08, 6.987e-06, 1.728e-06, 0.01406, 5.34e-05, 1.166e-06, 1.426e-08, 0.006482, 0.0002194, 5.191e-06, 0.0115, 5.42e-11, 0.01426, 1.946e-06, 7.187e-06, 0.0, 0.0005112, 0.01154, 7.557e-05, 1.883e-08, 0.007287, 1.138e-06, 0.0, 0.005817, 0.01528, 9.589e-06, 1.009e-05, 0.0002412, 5.302e-06, 1.772e-11, 7.649e-08, 0.004713, 0.0001228, 0.007143, 9.42e-05, 0.0006295, 0.01797, 0.003974, 1.2e-07, 9.402e-05, 1.0, 0.9656, 0.9851, 0.9893, 0.9999, 1.0, 0.5617, 0.5297, 0.5076, 0.5004, 0.5001, 8.187e-06, 0.0008268, 3.141e-05, 3.242e-06, 0.0, 0.0, 1.873e-15, 0.000192, 2.107e-15, 0.0, 0.0, 0.0, 0.0, 5.312e-08, 0.0, 9.835e-09, 0.0, 0.0, 0.0, 0.0, 0.0, 0.0, 0.0, 0.0, 0.0, 0.0, 0.0, 0.0, 0.0, 0.0, 0.0, 0.0, 0.0, 0.0, 0.0, 0.0, 0.0, 0.0, 0.0, 0.0, 0.0, 0.0, 0.0, 0.0, 0.0, 1.454e-08, 0.000343, 0.0, 0.9996, 0.9934, 1.0, 0.9998, 1.0, 0.9969, 0.01014, 0.02681, 0.000113, 7.127e-07, 0.00412, 0.001084, 0.0, 4.874e-08, 0.005668, 0.00235, 3.663e-05]): _vg.add([_i], _w, 'REPLACE')
_vg = ob_cube_001.vertex_groups.new(name='right_arm')
for _i, _w in zip([0, 29, 30, 40, 46, 60, 61, 67, 68, 70, 71, 73, 74, 76, 77, 78, 79, 80, 81, 82, 83, 84, 85, 86, 87, 88, 89, 90, 91, 96, 98, 109, 114, 115, 120, 183, 189, 190, 191, 192, 193, 194, 195, 196, 197, 198, 199, 200, 201, 202, 203, 204, 205], [0.0, 0.0, 0.0, 0.009635, 0.0, 0.0, 0.0, 5.906e-06, 0.007628, 0.0001492, 0.0002921, 4.558e-06, 1.431e-06, 0.0008374, 0.003865, 0.001499, 1.509e-07, 1.0, 0.5, 0.5112, 0.5201, 0.5, 0.7569, 0.001569, 0.003798, 0.0, 0.0, 0.0001025, 5.822e-05, 0.0, 0.0, 0.0, 0.0001146, 0.03601, 0.001664, 0.0, 2.227e-05, 0.01025, 0.002816, 1.835e-06, 0.0003405, 0.09109, 1.0, 1.0, 1.0, 0.9931, 0.9957, 1.0, 1.0, 0.9996, 0.9856, 1.0, 0.9997]): _vg.add([_i], _w, 'REPLACE')
_vg = ob_cube_001.vertex_groups.new(name='right_hand')
for _i, _w in zip([46, 71, 73, 74, 76, 78, 79, 80, 86, 87, 88, 89, 90, 91, 92, 93, 94, 95, 96, 97, 98, 99, 100, 101, 102, 103, 104, 105, 106, 107, 108, 109, 110, 111, 197, 201, 202, 203, 204, 205], [0.0, 0.9977, 0.9997, 0.9978, 0.9982, 0.9986, 0.9967, 5.677e-07, 0.9998, 0.9996, 0.9767, 0.998, 0.9967, 0.9991, 0.9975, 0.9967, 0.994, 0.9968, 0.9993, 1.003, 0.9999, 0.997, 0.9996, 0.9996, 0.9994, 0.9994, 0.9976, 0.9978, 0.9974, 0.9974, 0.9986, 0.9989, 0.9979, 0.9982, 0.0, 0.004963, 8.632e-05, 8.588e-06, 0.0001063, 0.00237]): _vg.add([_i], _w, 'REPLACE')
_vg = ob_cube_001.vertex_groups.new(name='left_shoulder')
for _i, _w in zip([0, 1, 6, 8, 10, 33, 43, 45, 52, 53, 54, 56, 57, 62, 63, 64, 68, 70, 75, 77, 112, 113, 117, 119, 126, 128, 132, 169, 170, 171, 174, 175, 179, 180, 183, 184, 186, 187, 188], [0.0, 0.0, 0.0, 0.0, 0.0, 0.0, 0.0, 0.0, 0.0, 0.0, 0.0, 0.0, 0.0, 0.0, 0.0, 0.0, 0.0, 0.0, 0.0, 0.0, 0.0, 0.0, 0.0, 0.0, 0.0, 0.0, 0.0, 0.0, 0.0, 0.0, 0.0, 0.0, 0.0, 0.0, 0.0, 0.0, 0.0, 0.0, 0.0]): _vg.add([_i], _w, 'REPLACE')
_vg = ob_cube_001.vertex_groups.new(name='left_arm')
_vg = ob_cube_001.vertex_groups.new(name='left_hand')
_vg = ob_cube_001.vertex_groups.new(name='right_left')
for _i, _w in zip([0, 1, 2, 3, 4, 5, 6, 7, 8, 9, 10, 11, 12, 13, 14, 15, 19, 20, 21, 25, 35, 37, 40, 49, 50, 51, 54, 56, 57, 66, 67, 68, 69, 70, 71, 72, 73, 74, 75, 77, 79, 80, 81, 82, 83, 85, 86, 87, 88, 89, 90, 91, 112, 113, 114, 115, 116, 117, 118, 119, 120, 121, 122, 123, 124, 125, 126, 127, 128, 129, 130, 131, 132, 133, 136, 139, 166, 167, 168, 169, 170, 171, 172, 173, 174, 175, 176, 177, 179, 181, 182, 183, 184, 185, 186, 187, 188, 189, 190, 191, 192, 194, 195, 196, 197, 199, 200, 201, 205, 207, 211], [0.4874, 4.311e-05, 1.477e-11, 1.384e-08, 2.176e-08, 7.619e-06, 0.0, 4.041e-05, 2.238e-06, 0.0001229, 0.0002616, 0.001832, 0.000403, 0.0, 0.0, 0.0, 0.0, 0.0, 0.0, 0.0, 0.0, 0.0, 0.0, 0.0, 0.0, 0.0, 0.0, 7.256e-05, 6.352e-05, 1.599e-05, 0.001474, 1.076e-05, 1.927e-05, 0.0009759, 0.0, 0.0001011, 0.0, 0.0, 0.0, 0.0, 0.0, 0.0, 0.0, 0.0, 0.0, 0.0, 0.0, 0.0, 0.0, 0.0, 0.0, 0.0, 0.0, 2.014e-05, 0.0, 2.118e-05, 0.0003819, 1.338e-06, 5.58e-09, 3.387e-08, 4.144e-07, 0.004724, 7.996e-05, 0.0, 0.4871, 0.5192, 0.5, 0.5348, 0.4187, 0.5932, 0.4112, 0.588, 0.5001, 0.4984, 0.0, 0.0, 0.9999, 1.0, 1.0, 0.9999, 0.9936, 0.996, 1.689e-06, 0.00315, 8.811e-05, 3.624e-05, 0.003339, 1.353e-05, 0.0, 0.0, 0.0, 0.9209, 1.0, 0.9999, 0.9967, 0.9992, 1.0, 0.0, 0.0, 0.0, 0.0, 0.0, 0.0, 0.0, 0.0, 0.0, 0.0, 0.0, 0.0, 0.0, 0.0]): _vg.add([_i], _w, 'REPLACE')
_vg = ob_cube_001.vertex_groups.new(name='right_leg2')
for _i, _w in zip([0, 4, 12, 81, 82, 116, 118, 123, 124, 125, 127, 129, 130, 131, 132, 133, 134, 135, 136, 137, 138, 139, 140, 141, 145, 147, 148, 151, 166, 167, 168, 169, 170, 171, 172, 173, 174, 175, 176, 177, 178, 179, 180, 181, 182, 183, 187, 190, 192, 195, 196], [0.0, 0.0, 0.0, 0.0, 0.0, 0.0, 0.0, 0.7483, 0.0, 0.4996, 0.4997, 0.4999, 0.0, 0.5, 0.4999, 0.0, 0.0004813, 0.002714, 0.0, 0.0007788, 0.004359, 5.248e-05, 4.005e-06, 0.0, 0.0008729, 0.0, 0.0, 0.0, 2.254e-08, 0.006034, 0.0001853, 5.766e-06, 2.498e-06, 0.002784, 0.8583, 0.8473, 0.8121, 0.8339, 0.8538, 0.8553, 0.9974, 0.7169, 0.9695, 0.9475, 0.6904, 0.0, 0.0, 0.0, 0.0, 0.0, 0.0]): _vg.add([_i], _w, 'REPLACE')
_vg = ob_cube_001.vertex_groups.new(name='right_foot')
for _i, _w in zip([123, 127, 129, 131, 134, 135, 136, 137, 138, 139, 140, 141, 142, 143, 144, 145, 146, 147, 148, 149, 150, 151, 152, 153, 154, 155, 156, 157, 158, 159, 160, 161, 162, 163, 164, 165, 167, 168, 169, 170, 175, 177, 179, 180, 181, 182], [0.004487, 0.0, 0.0, 0.0, 1.0, 0.9957, 0.9988, 0.9831, 0.9679, 1.0, 0.9933, 0.9833, 0.9849, 0.9965, 0.9998, 0.9928, 1.0, 0.9977, 0.9974, 0.9993, 1.0, 1.005, 0.9998, 0.9985, 0.9997, 0.9997, 0.9995, 0.9996, 0.9995, 0.9996, 0.9995, 0.9995, 0.9999, 1.0, 0.9998, 0.9998, 0.0, 0.0, 0.0, 0.0, 0.0, 0.0, 8.824e-05, 0.0002595, 0.0001356, 0.0001822]): _vg.add([_i], _w, 'REPLACE')
_vg = ob_cube_001.vertex_groups.new(name='left_left')
_vg = ob_cube_001.vertex_groups.new(name='left_leg2')
_vg = ob_cube_001.vertex_groups.new(name='left_foot')
_m = ob_cube_001.modifiers.new('Mirror', 'MIRROR')
_m.use_clip = True
_m = ob_cube_001.modifiers.new('Armature', 'ARMATURE')
_m.object = ob_armature
ob_armature.location = (0.0, 0.0, 0.0)
ob_armature.show_in_front = True
ob_armature.lineart.crease_threshold = 0.0
ob_empty.location = (-4.059, 0.9119, 4.987)
ob_empty.rotation_euler = (1.571, -0.0, 1.571)
ob_empty.scale = (1.834, 1.834, 1.834)
ob_empty.empty_display_type = 'IMAGE'
ob_empty.empty_display_size = 5.0
ob_empty.lineart.crease_threshold = 0.0

# ---- collection membership
col_collection.objects.link(ob_cube_001)
col_collection.objects.link(ob_armature)
col_collection.objects.link(ob_empty)

# ---- scene / render settings (as saved in the file)
scene.frame_start = 5; scene.frame_end = 20; scene.frame_set(15)
scene.render.engine = 'BLENDER_EEVEE_NEXT'
scene.cycles.use_denoising = False
scene.cycles.samples = 128
scene.cycles.sampling_pattern = 'TABULATED_SOBOL'
scene.cycles.use_adaptive_sampling = False
scene.cycles.use_light_tree = False
scene.view_settings.view_transform = 'Filmic'
bpy.context.view_layer.update()

# ---- added for rendering (the .blend has no active camera and no usable light): camera, sun
cam_auto = bpy.data.cameras.new('AutoCamera')
cam_auto.lens = 50.0
cam_auto.sensor_width = 36.0
cam_auto.clip_end = 1000.0
ob_auto_camera = bpy.data.objects.new('AutoCamera', cam_auto)
scene.collection.objects.link(ob_auto_camera)
ob_auto_camera.location = (2.79719, -3.05056, 2.75648)
ob_auto_camera.rotation_euler = (1.09748, -7.21219e-08, 0.694738)
scene.camera = ob_auto_camera
light_auto_sun = bpy.data.lights.new('AutoSun', 'SUN')
light_auto_sun.energy = 3.0
light_auto_sun.angle = 0.0523599
ob_auto_sun = bpy.data.objects.new('AutoSun', light_auto_sun)
scene.collection.objects.link(ob_auto_sun)
ob_auto_sun.rotation_euler = (0.872665, 0.174533, 0.523599)
bpy.context.view_layer.update()
